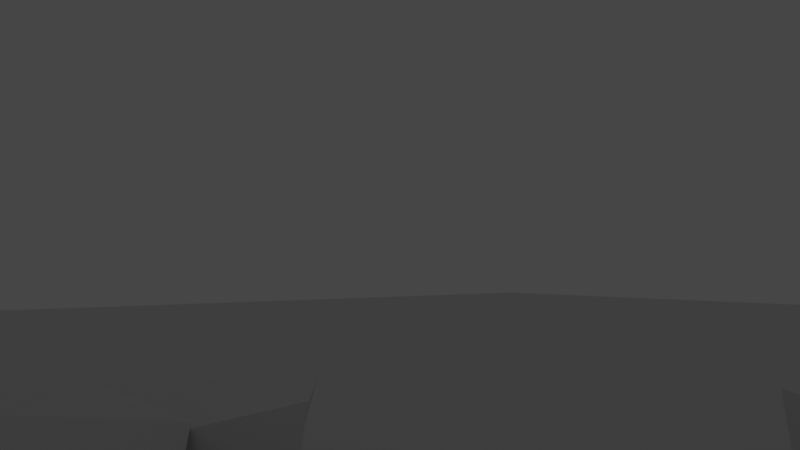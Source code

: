 # Source: Marichka_music_scene.blend  (saved by Blender 3.4.6; exported with 4.5.12 LTS)
import bpy
from mathutils import Matrix  # noqa: F401  (used for matrix-valued properties, if any)

bpy.ops.wm.read_factory_settings(use_empty=True)
scene = bpy.context.scene
scene.name = 'Scene'

# ---- collections
col_collection = bpy.data.collections.new('Collection'); scene.collection.children.link(col_collection)

# ---- world
world_world = bpy.data.worlds.new('World'); scene.world = world_world
world_world.use_nodes = True; world_world.node_tree.nodes.clear()
_N = world_world.node_tree.nodes; _L = world_world.node_tree.links
n0 = _N.new('ShaderNodeOutputWorld'); n0.name = 'World Output'; n0.location = (300, 300)
n1 = _N.new('ShaderNodeBackground'); n1.name = 'Background'; n1.location = (10, 300)
n1.inputs[0].default_value = (0.05088, 0.05088, 0.05088, 1.0)
_L.new(n1.outputs[0], n0.inputs[0])
n0.is_active_output = True
world_world.color = (0.05088, 0.05088, 0.05088)
world_world.use_sun_shadow = False
world_world.sun_shadow_jitter_overblur = 0.0

# ---- cameras
cam_camera = bpy.data.cameras.new('Camera')
cam_camera.clip_end = 100.0
cam_camera.ortho_scale = 7.314

# ---- lights
light_light = bpy.data.lights.new('Light', 'POINT')
light_light.transmission_factor = 0.0
light_light.energy = 1000.0
light_light.shadow_soft_size = 0.1
light_light.shadow_maximum_resolution = 0.006
light_light.use_absolute_resolution = True

# ---- meshes
me_cube_001 = bpy.data.meshes.new('Cube.001')
me_cube_001.from_pydata([(-1.0, -1.0, -1.0), (-0.4367, -1.561, 4.664), (-1.62, 1.625, -1.423), (-0.4044, 0.05552, 3.451), (1.0, -1.0, -1.0), (1.0, -0.8467, 6.471), (0.9032, 1.679, -1.423), (1.0, 0.0731, 7.475), (-1.924, -1.167, -1.858), (-0.4911, -0.6779, 6.62), (1.0, -0.5374, -1.0), (1.0, -0.7518, 6.601), (2.276, 0.4369, 6.386), (1.868, 1.0, -1.0), (1.868, -0.5374, -1.0), (2.336, -0.3217, 5.545), (-1.097, 1.679, -1.423), (0.9032, 1.679, -1.423)], [(17, 16)], [(8, 9, 3, 2), (2, 3, 7, 6), (10, 11, 5, 4), (4, 5, 1, 0), (8, 10, 4, 0), (11, 9, 1, 5), (7, 3, 9, 11), (2, 6, 10, 8), (6, 7, 12, 13), (0, 1, 9, 8), (13, 12, 15, 14), (7, 11, 15, 12), (10, 6, 13, 14), (11, 10, 14, 15)])
_uv = me_cube_001.uv_layers.new(name='UVMap')
_uv.uv.foreach_set('vector', [0.375, 0.05782, 0.625, 0.05782, 0.625, 0.25, 0.375, 0.25, 0.375, 0.25, 0.625, 0.25, 0.625, 0.5, 0.375, 0.5, 0.375, 0.6922, 0.625, 0.6922, 0.625, 0.75, 0.375, 0.75, 0.375, 0.75, 0.625, 0.75, 0.625, 1.0, 0.375, 1.0, 0.125, 0.6922, 0.375, 0.6922, 0.375, 0.75, 0.125, 0.75, 0.625, 0.6922, 0.875, 0.6922, 0.875, 0.75, 0.625, 0.75, 0.625, 0.5, 0.875, 0.5, 0.875, 0.6922, 0.625, 0.6922, 0.125, 0.5, 0.375, 0.5, 0.375, 0.6922, 0.125, 0.6922, 0.375, 0.5, 0.625, 0.5, 0.625, 0.5, 0.375, 0.5, 0.375, 0.0, 0.625, 0.0, 0.625, 0.05782, 0.375, 0.05782, 0.375, 0.5, 0.625, 0.5, 0.625, 0.6922, 0.375, 0.6922, 0.625, 0.5, 0.625, 0.6922, 0.625, 0.6922, 0.625, 0.5, 0.375, 0.6922, 0.375, 0.5, 0.375, 0.5, 0.375, 0.6922, 0.625, 0.6922, 0.375, 0.6922, 0.375, 0.6922, 0.625, 0.6922])
me_cube_001.update()
me_cube_009 = bpy.data.meshes.new('Cube.009')
me_cube_009.from_pydata([(-1.893, -1.0, -1.0), (-1.0, -1.0, 4.048), (-1.0, 1.0, -1.0), (-1.0, 1.0, 1.0), (1.0, -1.0, -1.0), (1.0, -1.0, 2.062), (1.503, 1.0, -1.0), (1.0, 1.0, 4.057), (-0.2621, 1.218, -1.0), (0.02326, 1.0, 3.065), (-0.2621, -1.615, -1.0), (-0.2621, -1.0, 3.315), (-0.4426, 1.164, -1.0), (-0.4426, -1.0, 3.494), (-0.227, 1.0, 2.56), (-0.6611, -1.465, -1.0), (-2.021, -1.54, -0.9588), (-1.22, -1.729, 3.16), (-0.4542, -1.562, 2.939), (-0.7886, -2.005, -0.9588)], [], [(0, 1, 3, 2), (8, 9, 7, 6), (6, 7, 5, 4), (13, 1, 17, 18), (8, 6, 4, 10), (14, 3, 1, 13), (7, 9, 11, 5), (12, 8, 10, 15), (4, 5, 11, 10), (12, 14, 9, 8), (2, 3, 14, 12), (2, 12, 15, 0), (9, 14, 13, 11), (10, 11, 13, 15), (19, 18, 17, 16), (15, 13, 18, 19), (1, 0, 16, 17), (0, 15, 19, 16)])
_uv = me_cube_009.uv_layers.new(name='UVMap')
_uv.uv.foreach_set('vector', [0.375, 0.0, 0.625, 0.0, 0.625, 0.25, 0.375, 0.25, 0.375, 0.3422, 0.625, 0.3422, 0.625, 0.5, 0.375, 0.5, 0.375, 0.5, 0.625, 0.5, 0.625, 0.75, 0.375, 0.75, 0.8107, 0.7432, 0.875, 0.75, 0.875, 0.75, 0.8107, 0.7432, 0.2172, 0.5, 0.375, 0.5, 0.375, 0.75, 0.2172, 0.75, 0.8053, 0.5, 0.875, 0.5, 0.875, 0.75, 0.8107, 0.7432, 0.625, 0.5, 0.7828, 0.5, 0.7828, 0.75, 0.625, 0.75, 0.1947, 0.5, 0.2172, 0.5, 0.2172, 0.75, 0.1947, 0.75, 0.375, 0.75, 0.625, 0.75, 0.625, 0.9078, 0.375, 0.9078, 0.375, 0.3197, 0.625, 0.3197, 0.625, 0.3422, 0.375, 0.3422, 0.375, 0.25, 0.625, 0.25, 0.625, 0.3197, 0.375, 0.3197, 0.125, 0.5, 0.1947, 0.5, 0.1947, 0.75, 0.125, 0.75, 0.7828, 0.5, 0.8053, 0.5, 0.8107, 0.7432, 0.7828, 0.75, 0.375, 0.9078, 0.625, 0.9078, 0.625, 0.9303, 0.375, 0.9303, 0.375, 0.9303, 0.625, 0.9303, 0.625, 1.0, 0.375, 1.0, 0.375, 0.9303, 0.625, 0.9303, 0.625, 0.9303, 0.375, 0.9303, 0.625, 0.0, 0.375, 0.0, 0.375, 0.0, 0.625, 0.0, 0.125, 0.75, 0.1947, 0.75, 0.1947, 0.75, 0.125, 0.75])
me_cube_009.update()
me_cube_011 = bpy.data.meshes.new('Cube.011')
me_cube_011.from_pydata([(-1.893, -1.0, -1.0), (-1.0, -1.0, 4.048), (-1.0, 1.0, -1.0), (-1.0, 1.0, 1.0), (1.0, -1.0, -1.0), (1.0, -1.0, 2.062), (1.503, 1.0, -1.0), (0.2586, 0.3309, 2.255), (-0.2621, 1.218, -1.0), (0.02326, 1.0, 3.065), (-0.2621, -1.615, -1.0), (-0.2621, -1.0, 3.315), (-0.4426, 1.164, -1.0), (-0.4426, -1.0, 3.494), (-0.227, 1.0, 2.56), (-0.6611, -1.465, -1.0), (-2.021, -1.54, -0.9588), (-1.22, -1.729, 3.16), (-0.4542, -1.562, 2.939), (-0.7886, -2.005, -0.9588)], [], [(0, 1, 3, 2), (8, 9, 7, 6), (6, 7, 5, 4), (13, 1, 17, 18), (8, 6, 4, 10), (14, 3, 1, 13), (7, 9, 11, 5), (12, 8, 10, 15), (4, 5, 11, 10), (12, 14, 9, 8), (2, 3, 14, 12), (2, 12, 15, 0), (9, 14, 13, 11), (10, 11, 13, 15), (19, 18, 17, 16), (15, 13, 18, 19), (1, 0, 16, 17), (0, 15, 19, 16)])
_uv = me_cube_011.uv_layers.new(name='UVMap')
_uv.uv.foreach_set('vector', [0.375, 0.0, 0.625, 0.0, 0.625, 0.25, 0.375, 0.25, 0.375, 0.3422, 0.625, 0.3422, 0.625, 0.5, 0.375, 0.5, 0.375, 0.5, 0.625, 0.5, 0.625, 0.75, 0.375, 0.75, 0.8107, 0.7432, 0.875, 0.75, 0.875, 0.75, 0.8107, 0.7432, 0.2172, 0.5, 0.375, 0.5, 0.375, 0.75, 0.2172, 0.75, 0.8053, 0.5, 0.875, 0.5, 0.875, 0.75, 0.8107, 0.7432, 0.625, 0.5, 0.7828, 0.5, 0.7828, 0.75, 0.625, 0.75, 0.1947, 0.5, 0.2172, 0.5, 0.2172, 0.75, 0.1947, 0.75, 0.375, 0.75, 0.625, 0.75, 0.625, 0.9078, 0.375, 0.9078, 0.375, 0.3197, 0.625, 0.3197, 0.625, 0.3422, 0.375, 0.3422, 0.375, 0.25, 0.625, 0.25, 0.625, 0.3197, 0.375, 0.3197, 0.125, 0.5, 0.1947, 0.5, 0.1947, 0.75, 0.125, 0.75, 0.7828, 0.5, 0.8053, 0.5, 0.8107, 0.7432, 0.7828, 0.75, 0.375, 0.9078, 0.625, 0.9078, 0.625, 0.9303, 0.375, 0.9303, 0.375, 0.9303, 0.625, 0.9303, 0.625, 1.0, 0.375, 1.0, 0.375, 0.9303, 0.625, 0.9303, 0.625, 0.9303, 0.375, 0.9303, 0.625, 0.0, 0.375, 0.0, 0.375, 0.0, 0.625, 0.0, 0.125, 0.75, 0.1947, 0.75, 0.1947, 0.75, 0.125, 0.75])
me_cube_011.update()
me_cube_012 = bpy.data.meshes.new('Cube.012')
me_cube_012.from_pydata([(-1.0, -1.0, -1.0), (-0.4367, -1.561, 4.664), (-1.62, 1.625, -1.423), (-0.2974, 0.366, 6.406), (1.0, -1.0, -1.0), (1.0, -0.8467, 6.471), (0.9032, 1.679, -1.423), (1.0, 0.0731, 7.475), (-0.9323, -0.4839, -1.0), (-0.4911, -0.6779, 6.62), (1.0, -0.5374, -1.0), (1.0, -0.7518, 6.601), (2.276, 0.4369, 6.386), (1.868, 1.0, -1.0), (1.868, -0.5374, -1.0), (2.336, -0.3217, 5.545), (-1.097, 1.679, -1.423), (0.9032, 1.679, -1.423)], [(17, 16)], [(8, 9, 3, 2), (2, 3, 7, 6), (10, 11, 5, 4), (4, 5, 1, 0), (8, 10, 4, 0), (11, 9, 1, 5), (7, 3, 9, 11), (2, 6, 10, 8), (6, 7, 12, 13), (0, 1, 9, 8), (13, 12, 15, 14), (7, 11, 15, 12), (10, 6, 13, 14), (11, 10, 14, 15)])
_uv = me_cube_012.uv_layers.new(name='UVMap')
_uv.uv.foreach_set('vector', [0.375, 0.05782, 0.625, 0.05782, 0.625, 0.25, 0.375, 0.25, 0.375, 0.25, 0.625, 0.25, 0.625, 0.5, 0.375, 0.5, 0.375, 0.6922, 0.625, 0.6922, 0.625, 0.75, 0.375, 0.75, 0.375, 0.75, 0.625, 0.75, 0.625, 1.0, 0.375, 1.0, 0.125, 0.6922, 0.375, 0.6922, 0.375, 0.75, 0.125, 0.75, 0.625, 0.6922, 0.875, 0.6922, 0.875, 0.75, 0.625, 0.75, 0.625, 0.5, 0.875, 0.5, 0.875, 0.6922, 0.625, 0.6922, 0.125, 0.5, 0.375, 0.5, 0.375, 0.6922, 0.125, 0.6922, 0.375, 0.5, 0.625, 0.5, 0.625, 0.5, 0.375, 0.5, 0.375, 0.0, 0.625, 0.0, 0.625, 0.05782, 0.375, 0.05782, 0.375, 0.5, 0.625, 0.5, 0.625, 0.6922, 0.375, 0.6922, 0.625, 0.5, 0.625, 0.6922, 0.625, 0.6922, 0.625, 0.5, 0.375, 0.6922, 0.375, 0.5, 0.375, 0.5, 0.375, 0.6922, 0.625, 0.6922, 0.375, 0.6922, 0.375, 0.6922, 0.625, 0.6922])
me_cube_012.update()
me_cube_013 = bpy.data.meshes.new('Cube.013')
me_cube_013.from_pydata([(-1.893, -1.0, -1.0), (-1.0, -1.0, 4.048), (-1.0, 1.0, -1.0), (-1.0, 1.0, 1.0), (1.0, -1.0, -1.0), (1.0, -1.0, 2.062), (1.503, 1.0, -1.0), (1.0, 1.0, 4.057), (-0.2621, 1.218, -1.0), (0.02326, 1.0, 3.065), (-0.2621, -1.615, -1.0), (-0.2621, -1.0, 3.315), (-0.4426, 1.164, -1.0), (-0.4426, -1.0, 3.494), (-0.227, 1.0, 2.56), (-0.6611, -1.465, -1.0), (-2.021, -1.54, -0.9588), (-1.22, -1.729, 3.16), (-0.4542, -1.562, 2.939), (-0.7886, -2.005, -0.9588)], [], [(0, 1, 3, 2), (8, 9, 7, 6), (6, 7, 5, 4), (13, 1, 17, 18), (8, 6, 4, 10), (14, 3, 1, 13), (7, 9, 11, 5), (12, 8, 10, 15), (4, 5, 11, 10), (12, 14, 9, 8), (2, 3, 14, 12), (2, 12, 15, 0), (9, 14, 13, 11), (10, 11, 13, 15), (19, 18, 17, 16), (15, 13, 18, 19), (1, 0, 16, 17), (0, 15, 19, 16)])
_uv = me_cube_013.uv_layers.new(name='UVMap')
_uv.uv.foreach_set('vector', [0.375, 0.0, 0.625, 0.0, 0.625, 0.25, 0.375, 0.25, 0.375, 0.3422, 0.625, 0.3422, 0.625, 0.5, 0.375, 0.5, 0.375, 0.5, 0.625, 0.5, 0.625, 0.75, 0.375, 0.75, 0.8107, 0.7432, 0.875, 0.75, 0.875, 0.75, 0.8107, 0.7432, 0.2172, 0.5, 0.375, 0.5, 0.375, 0.75, 0.2172, 0.75, 0.8053, 0.5, 0.875, 0.5, 0.875, 0.75, 0.8107, 0.7432, 0.625, 0.5, 0.7828, 0.5, 0.7828, 0.75, 0.625, 0.75, 0.1947, 0.5, 0.2172, 0.5, 0.2172, 0.75, 0.1947, 0.75, 0.375, 0.75, 0.625, 0.75, 0.625, 0.9078, 0.375, 0.9078, 0.375, 0.3197, 0.625, 0.3197, 0.625, 0.3422, 0.375, 0.3422, 0.375, 0.25, 0.625, 0.25, 0.625, 0.3197, 0.375, 0.3197, 0.125, 0.5, 0.1947, 0.5, 0.1947, 0.75, 0.125, 0.75, 0.7828, 0.5, 0.8053, 0.5, 0.8107, 0.7432, 0.7828, 0.75, 0.375, 0.9078, 0.625, 0.9078, 0.625, 0.9303, 0.375, 0.9303, 0.375, 0.9303, 0.625, 0.9303, 0.625, 1.0, 0.375, 1.0, 0.375, 0.9303, 0.625, 0.9303, 0.625, 0.9303, 0.375, 0.9303, 0.625, 0.0, 0.375, 0.0, 0.375, 0.0, 0.625, 0.0, 0.125, 0.75, 0.1947, 0.75, 0.1947, 0.75, 0.125, 0.75])
me_cube_013.update()
me_cube_014 = bpy.data.meshes.new('Cube.014')
me_cube_014.from_pydata([(-1.893, -1.0, -1.0), (-1.0, -1.0, 4.048), (-1.0, 1.0, -1.0), (-1.0, 1.0, 1.0), (1.0, -1.0, -1.0), (1.0, -1.0, 2.062), (1.503, 1.0, -1.0), (1.0, 1.0, 4.057), (-0.2621, 1.218, -1.0), (0.02326, 1.0, 3.065), (-0.2621, -1.615, -1.0), (-0.2621, -1.0, 3.315), (-0.4426, 1.164, -1.0), (-0.4426, -1.0, 3.494), (-0.227, 1.0, 2.56), (-0.6611, -1.465, -1.0), (-2.021, -1.54, -0.9588), (-1.22, -1.729, 3.16), (-0.4542, -1.562, 2.939), (-0.7886, -2.005, -0.9588)], [], [(0, 1, 3, 2), (8, 9, 7, 6), (6, 7, 5, 4), (13, 1, 17, 18), (8, 6, 4, 10), (14, 3, 1, 13), (7, 9, 11, 5), (12, 8, 10, 15), (4, 5, 11, 10), (12, 14, 9, 8), (2, 3, 14, 12), (2, 12, 15, 0), (9, 14, 13, 11), (10, 11, 13, 15), (19, 18, 17, 16), (15, 13, 18, 19), (1, 0, 16, 17), (0, 15, 19, 16)])
_uv = me_cube_014.uv_layers.new(name='UVMap')
_uv.uv.foreach_set('vector', [0.375, 0.0, 0.625, 0.0, 0.625, 0.25, 0.375, 0.25, 0.375, 0.3422, 0.625, 0.3422, 0.625, 0.5, 0.375, 0.5, 0.375, 0.5, 0.625, 0.5, 0.625, 0.75, 0.375, 0.75, 0.8107, 0.7432, 0.875, 0.75, 0.875, 0.75, 0.8107, 0.7432, 0.2172, 0.5, 0.375, 0.5, 0.375, 0.75, 0.2172, 0.75, 0.8053, 0.5, 0.875, 0.5, 0.875, 0.75, 0.8107, 0.7432, 0.625, 0.5, 0.7828, 0.5, 0.7828, 0.75, 0.625, 0.75, 0.1947, 0.5, 0.2172, 0.5, 0.2172, 0.75, 0.1947, 0.75, 0.375, 0.75, 0.625, 0.75, 0.625, 0.9078, 0.375, 0.9078, 0.375, 0.3197, 0.625, 0.3197, 0.625, 0.3422, 0.375, 0.3422, 0.375, 0.25, 0.625, 0.25, 0.625, 0.3197, 0.375, 0.3197, 0.125, 0.5, 0.1947, 0.5, 0.1947, 0.75, 0.125, 0.75, 0.7828, 0.5, 0.8053, 0.5, 0.8107, 0.7432, 0.7828, 0.75, 0.375, 0.9078, 0.625, 0.9078, 0.625, 0.9303, 0.375, 0.9303, 0.375, 0.9303, 0.625, 0.9303, 0.625, 1.0, 0.375, 1.0, 0.375, 0.9303, 0.625, 0.9303, 0.625, 0.9303, 0.375, 0.9303, 0.625, 0.0, 0.375, 0.0, 0.375, 0.0, 0.625, 0.0, 0.125, 0.75, 0.1947, 0.75, 0.1947, 0.75, 0.125, 0.75])
me_cube_014.update()
me_cube_015 = bpy.data.meshes.new('Cube.015')
me_cube_015.from_pydata([(-1.893, -1.0, -1.0), (-1.0, -1.0, 4.048), (-1.0, 1.0, -1.0), (-1.0, 1.0, 1.0), (1.0, -1.0, -1.0), (1.0, -1.0, 2.062), (1.503, 1.0, -1.0), (1.0, 1.0, 4.057), (-0.2621, 1.218, -1.0), (0.02326, 1.0, 3.065), (-0.2621, -1.615, -1.0), (-0.2621, -1.0, 3.315), (-0.4426, 1.164, -1.0), (-0.4426, -1.0, 3.494), (-0.227, 1.0, 2.56), (-0.6611, -1.465, -1.0), (-2.021, -1.54, -0.9588), (-1.22, -1.729, 3.16), (-0.4542, -1.562, 2.939), (-0.7886, -2.005, -0.9588)], [], [(0, 1, 3, 2), (8, 9, 7, 6), (6, 7, 5, 4), (13, 1, 17, 18), (8, 6, 4, 10), (14, 3, 1, 13), (7, 9, 11, 5), (12, 8, 10, 15), (4, 5, 11, 10), (12, 14, 9, 8), (2, 3, 14, 12), (2, 12, 15, 0), (9, 14, 13, 11), (10, 11, 13, 15), (19, 18, 17, 16), (15, 13, 18, 19), (1, 0, 16, 17), (0, 15, 19, 16)])
_uv = me_cube_015.uv_layers.new(name='UVMap')
_uv.uv.foreach_set('vector', [0.375, 0.0, 0.625, 0.0, 0.625, 0.25, 0.375, 0.25, 0.375, 0.3422, 0.625, 0.3422, 0.625, 0.5, 0.375, 0.5, 0.375, 0.5, 0.625, 0.5, 0.625, 0.75, 0.375, 0.75, 0.8107, 0.7432, 0.875, 0.75, 0.875, 0.75, 0.8107, 0.7432, 0.2172, 0.5, 0.375, 0.5, 0.375, 0.75, 0.2172, 0.75, 0.8053, 0.5, 0.875, 0.5, 0.875, 0.75, 0.8107, 0.7432, 0.625, 0.5, 0.7828, 0.5, 0.7828, 0.75, 0.625, 0.75, 0.1947, 0.5, 0.2172, 0.5, 0.2172, 0.75, 0.1947, 0.75, 0.375, 0.75, 0.625, 0.75, 0.625, 0.9078, 0.375, 0.9078, 0.375, 0.3197, 0.625, 0.3197, 0.625, 0.3422, 0.375, 0.3422, 0.375, 0.25, 0.625, 0.25, 0.625, 0.3197, 0.375, 0.3197, 0.125, 0.5, 0.1947, 0.5, 0.1947, 0.75, 0.125, 0.75, 0.7828, 0.5, 0.8053, 0.5, 0.8107, 0.7432, 0.7828, 0.75, 0.375, 0.9078, 0.625, 0.9078, 0.625, 0.9303, 0.375, 0.9303, 0.375, 0.9303, 0.625, 0.9303, 0.625, 1.0, 0.375, 1.0, 0.375, 0.9303, 0.625, 0.9303, 0.625, 0.9303, 0.375, 0.9303, 0.625, 0.0, 0.375, 0.0, 0.375, 0.0, 0.625, 0.0, 0.125, 0.75, 0.1947, 0.75, 0.1947, 0.75, 0.125, 0.75])
me_cube_015.update()
me_cube_017 = bpy.data.meshes.new('Cube.017')
me_cube_017.from_pydata([(-1.047, -0.6443, -0.4526), (-0.5205, -1.007, -0.1072), (-0.1855, 0.7179, -0.3853), (-0.1764, 0.8634, -0.2858), (0.8494, -0.7169, -0.347), (1.109, -0.9144, 0.267), (0.632, 0.4208, -0.4189), (0.8545, 0.8167, -0.2085), (-0.7031, 0.08741, -0.6471), (-0.1842, 0.07701, 0.2699), (0.869, -0.1216, -0.8377), (1.206, 0.1105, 0.4016), (0.227, 1.032, -0.5059), (0.4205, 1.254, -0.3368), (-0.02356, -0.8222, -0.7263), (0.1231, -1.271, -0.1283), (0.5111, 0.09373, 0.3357), (0.08293, -0.01709, -0.7424)], [], [(8, 9, 3, 2), (12, 13, 7, 6), (10, 11, 5, 4), (14, 15, 1, 0), (17, 10, 4, 14), (16, 9, 1, 15), (13, 3, 9, 16), (12, 6, 10, 17), (6, 7, 11, 10), (0, 1, 9, 8), (2, 12, 17, 8), (7, 13, 16, 11), (11, 16, 15, 5), (8, 17, 14, 0), (4, 5, 15, 14), (2, 3, 13, 12)])
_uv = me_cube_017.uv_layers.new(name='UVMap')
_uv.uv.foreach_set('vector', [0.375, 0.1103, 0.625, 0.1103, 0.625, 0.25, 0.375, 0.25, 0.375, 0.375, 0.625, 0.375, 0.625, 0.5, 0.375, 0.5, 0.375, 0.6397, 0.625, 0.6397, 0.625, 0.75, 0.375, 0.75, 0.375, 0.875, 0.625, 0.875, 0.625, 1.0, 0.375, 1.0, 0.25, 0.6397, 0.375, 0.6397, 0.375, 0.75, 0.25, 0.75, 0.75, 0.6397, 0.875, 0.6397, 0.875, 0.75, 0.75, 0.75, 0.75, 0.5, 0.875, 0.5, 0.875, 0.6397, 0.75, 0.6397, 0.25, 0.5, 0.375, 0.5, 0.375, 0.6397, 0.25, 0.6397, 0.375, 0.5, 0.625, 0.5, 0.625, 0.6397, 0.375, 0.6397, 0.375, 0.0, 0.625, 0.0, 0.625, 0.1103, 0.375, 0.1103, 0.125, 0.5, 0.25, 0.5, 0.25, 0.6397, 0.125, 0.6397, 0.625, 0.5, 0.75, 0.5, 0.75, 0.6397, 0.625, 0.6397, 0.625, 0.6397, 0.75, 0.6397, 0.75, 0.75, 0.625, 0.75, 0.125, 0.6397, 0.25, 0.6397, 0.25, 0.75, 0.125, 0.75, 0.375, 0.75, 0.625, 0.75, 0.625, 0.875, 0.375, 0.875, 0.375, 0.25, 0.625, 0.25, 0.625, 0.375, 0.375, 0.375])
me_cube_017.update()
me_cube_018 = bpy.data.meshes.new('Cube.018')
me_cube_018.from_pydata([(-1.047, -0.6443, -0.4526), (-0.5205, -1.007, -0.1072), (-0.1855, 0.7179, -0.3853), (-0.1764, 0.8634, -0.2858), (0.8494, -0.7169, -0.347), (1.109, -0.9144, 0.267), (0.632, 0.4208, -0.4189), (0.8545, 0.8167, -0.2085), (-0.7031, 0.08741, -0.6471), (-0.1842, 0.07701, 0.2699), (0.869, -0.1216, -0.8377), (1.206, 0.1105, 0.4016), (0.227, 1.032, -0.5059), (0.4205, 1.254, -0.3368), (-0.02356, -0.8222, -0.7263), (0.1231, -1.271, -0.1283), (0.5111, 0.09373, 0.3357), (0.08293, -0.01709, -0.7424)], [], [(8, 9, 3, 2), (12, 13, 7, 6), (10, 11, 5, 4), (14, 15, 1, 0), (17, 10, 4, 14), (16, 9, 1, 15), (13, 3, 9, 16), (12, 6, 10, 17), (6, 7, 11, 10), (0, 1, 9, 8), (2, 12, 17, 8), (7, 13, 16, 11), (11, 16, 15, 5), (8, 17, 14, 0), (4, 5, 15, 14), (2, 3, 13, 12)])
_uv = me_cube_018.uv_layers.new(name='UVMap')
_uv.uv.foreach_set('vector', [0.375, 0.1103, 0.625, 0.1103, 0.625, 0.25, 0.375, 0.25, 0.375, 0.375, 0.625, 0.375, 0.625, 0.5, 0.375, 0.5, 0.375, 0.6397, 0.625, 0.6397, 0.625, 0.75, 0.375, 0.75, 0.375, 0.875, 0.625, 0.875, 0.625, 1.0, 0.375, 1.0, 0.25, 0.6397, 0.375, 0.6397, 0.375, 0.75, 0.25, 0.75, 0.75, 0.6397, 0.875, 0.6397, 0.875, 0.75, 0.75, 0.75, 0.75, 0.5, 0.875, 0.5, 0.875, 0.6397, 0.75, 0.6397, 0.25, 0.5, 0.375, 0.5, 0.375, 0.6397, 0.25, 0.6397, 0.375, 0.5, 0.625, 0.5, 0.625, 0.6397, 0.375, 0.6397, 0.375, 0.0, 0.625, 0.0, 0.625, 0.1103, 0.375, 0.1103, 0.125, 0.5, 0.25, 0.5, 0.25, 0.6397, 0.125, 0.6397, 0.625, 0.5, 0.75, 0.5, 0.75, 0.6397, 0.625, 0.6397, 0.625, 0.6397, 0.75, 0.6397, 0.75, 0.75, 0.625, 0.75, 0.125, 0.6397, 0.25, 0.6397, 0.25, 0.75, 0.125, 0.75, 0.375, 0.75, 0.625, 0.75, 0.625, 0.875, 0.375, 0.875, 0.375, 0.25, 0.625, 0.25, 0.625, 0.375, 0.375, 0.375])
me_cube_018.update()
me_cube_019 = bpy.data.meshes.new('Cube.019')
me_cube_019.from_pydata([(-1.047, -0.6443, -0.4526), (-0.5205, -1.007, -0.1072), (-0.1855, 0.7179, -0.3853), (-0.1764, 0.8634, -0.2858), (0.8494, -0.7169, -0.347), (1.109, -0.9144, 0.267), (0.632, 0.4208, -0.4189), (0.8545, 0.8167, -0.2085), (-0.7031, 0.08741, -0.6471), (-0.1842, 0.07701, 0.2699), (0.869, -0.1216, -0.8377), (1.206, 0.1105, 0.4016), (0.227, 1.032, -0.5059), (0.4205, 1.254, -0.3368), (-0.02356, -0.8222, -0.7263), (0.1231, -1.271, -0.1283), (0.5111, 0.09373, 0.3357), (0.08293, -0.01709, -0.7424)], [], [(8, 9, 3, 2), (12, 13, 7, 6), (10, 11, 5, 4), (14, 15, 1, 0), (17, 10, 4, 14), (16, 9, 1, 15), (13, 3, 9, 16), (12, 6, 10, 17), (6, 7, 11, 10), (0, 1, 9, 8), (2, 12, 17, 8), (7, 13, 16, 11), (11, 16, 15, 5), (8, 17, 14, 0), (4, 5, 15, 14), (2, 3, 13, 12)])
_uv = me_cube_019.uv_layers.new(name='UVMap')
_uv.uv.foreach_set('vector', [0.375, 0.1103, 0.625, 0.1103, 0.625, 0.25, 0.375, 0.25, 0.375, 0.375, 0.625, 0.375, 0.625, 0.5, 0.375, 0.5, 0.375, 0.6397, 0.625, 0.6397, 0.625, 0.75, 0.375, 0.75, 0.375, 0.875, 0.625, 0.875, 0.625, 1.0, 0.375, 1.0, 0.25, 0.6397, 0.375, 0.6397, 0.375, 0.75, 0.25, 0.75, 0.75, 0.6397, 0.875, 0.6397, 0.875, 0.75, 0.75, 0.75, 0.75, 0.5, 0.875, 0.5, 0.875, 0.6397, 0.75, 0.6397, 0.25, 0.5, 0.375, 0.5, 0.375, 0.6397, 0.25, 0.6397, 0.375, 0.5, 0.625, 0.5, 0.625, 0.6397, 0.375, 0.6397, 0.375, 0.0, 0.625, 0.0, 0.625, 0.1103, 0.375, 0.1103, 0.125, 0.5, 0.25, 0.5, 0.25, 0.6397, 0.125, 0.6397, 0.625, 0.5, 0.75, 0.5, 0.75, 0.6397, 0.625, 0.6397, 0.625, 0.6397, 0.75, 0.6397, 0.75, 0.75, 0.625, 0.75, 0.125, 0.6397, 0.25, 0.6397, 0.25, 0.75, 0.125, 0.75, 0.375, 0.75, 0.625, 0.75, 0.625, 0.875, 0.375, 0.875, 0.375, 0.25, 0.625, 0.25, 0.625, 0.375, 0.375, 0.375])
me_cube_019.update()
me_cube_020 = bpy.data.meshes.new('Cube.020')
me_cube_020.from_pydata([(-1.047, -0.6443, -0.4526), (-0.5205, -1.007, -0.1072), (-0.1855, 0.7179, -0.3853), (-0.1764, 0.8634, -0.2858), (0.8494, -0.7169, -0.347), (1.109, -0.9144, 0.267), (0.632, 0.4208, -0.4189), (0.8545, 0.8167, -0.2085), (-0.7031, 0.08741, -0.6471), (-0.1842, 0.07701, 0.2699), (0.869, -0.1216, -0.8377), (1.206, 0.1105, 0.4016), (0.227, 1.032, -0.5059), (0.4205, 1.254, -0.3368), (-0.02356, -0.8222, -0.7263), (0.1231, -1.271, -0.1283), (0.5111, 0.09373, 0.3357), (0.08293, -0.01709, -0.7424)], [], [(8, 9, 3, 2), (12, 13, 7, 6), (10, 11, 5, 4), (14, 15, 1, 0), (17, 10, 4, 14), (16, 9, 1, 15), (13, 3, 9, 16), (12, 6, 10, 17), (6, 7, 11, 10), (0, 1, 9, 8), (2, 12, 17, 8), (7, 13, 16, 11), (11, 16, 15, 5), (8, 17, 14, 0), (4, 5, 15, 14), (2, 3, 13, 12)])
_uv = me_cube_020.uv_layers.new(name='UVMap')
_uv.uv.foreach_set('vector', [0.375, 0.1103, 0.625, 0.1103, 0.625, 0.25, 0.375, 0.25, 0.375, 0.375, 0.625, 0.375, 0.625, 0.5, 0.375, 0.5, 0.375, 0.6397, 0.625, 0.6397, 0.625, 0.75, 0.375, 0.75, 0.375, 0.875, 0.625, 0.875, 0.625, 1.0, 0.375, 1.0, 0.25, 0.6397, 0.375, 0.6397, 0.375, 0.75, 0.25, 0.75, 0.75, 0.6397, 0.875, 0.6397, 0.875, 0.75, 0.75, 0.75, 0.75, 0.5, 0.875, 0.5, 0.875, 0.6397, 0.75, 0.6397, 0.25, 0.5, 0.375, 0.5, 0.375, 0.6397, 0.25, 0.6397, 0.375, 0.5, 0.625, 0.5, 0.625, 0.6397, 0.375, 0.6397, 0.375, 0.0, 0.625, 0.0, 0.625, 0.1103, 0.375, 0.1103, 0.125, 0.5, 0.25, 0.5, 0.25, 0.6397, 0.125, 0.6397, 0.625, 0.5, 0.75, 0.5, 0.75, 0.6397, 0.625, 0.6397, 0.625, 0.6397, 0.75, 0.6397, 0.75, 0.75, 0.625, 0.75, 0.125, 0.6397, 0.25, 0.6397, 0.25, 0.75, 0.125, 0.75, 0.375, 0.75, 0.625, 0.75, 0.625, 0.875, 0.375, 0.875, 0.375, 0.25, 0.625, 0.25, 0.625, 0.375, 0.375, 0.375])
me_cube_020.update()
me_cube_021 = bpy.data.meshes.new('Cube.021')
me_cube_021.from_pydata([(-1.047, -0.6443, -0.4526), (-0.5205, -1.007, -0.1072), (-0.1855, 0.7179, -0.3853), (-0.1764, 0.8634, -0.2858), (0.8494, -0.7169, -0.347), (1.109, -0.9144, 0.267), (0.632, 0.4208, -0.4189), (0.8545, 0.8167, -0.2085), (-0.7031, 0.08741, -0.6471), (-0.1842, 0.07701, 0.2699), (0.869, -0.1216, -0.8377), (1.206, 0.1105, 0.4016), (0.227, 1.032, -0.5059), (0.4205, 1.254, -0.3368), (-0.02356, -0.8222, -0.7263), (0.1231, -1.271, -0.1283), (0.5111, 0.09373, 0.3357), (0.08293, -0.01709, -0.7424)], [], [(8, 9, 3, 2), (12, 13, 7, 6), (10, 11, 5, 4), (14, 15, 1, 0), (17, 10, 4, 14), (16, 9, 1, 15), (13, 3, 9, 16), (12, 6, 10, 17), (6, 7, 11, 10), (0, 1, 9, 8), (2, 12, 17, 8), (7, 13, 16, 11), (11, 16, 15, 5), (8, 17, 14, 0), (4, 5, 15, 14), (2, 3, 13, 12)])
_uv = me_cube_021.uv_layers.new(name='UVMap')
_uv.uv.foreach_set('vector', [0.375, 0.1103, 0.625, 0.1103, 0.625, 0.25, 0.375, 0.25, 0.375, 0.375, 0.625, 0.375, 0.625, 0.5, 0.375, 0.5, 0.375, 0.6397, 0.625, 0.6397, 0.625, 0.75, 0.375, 0.75, 0.375, 0.875, 0.625, 0.875, 0.625, 1.0, 0.375, 1.0, 0.25, 0.6397, 0.375, 0.6397, 0.375, 0.75, 0.25, 0.75, 0.75, 0.6397, 0.875, 0.6397, 0.875, 0.75, 0.75, 0.75, 0.75, 0.5, 0.875, 0.5, 0.875, 0.6397, 0.75, 0.6397, 0.25, 0.5, 0.375, 0.5, 0.375, 0.6397, 0.25, 0.6397, 0.375, 0.5, 0.625, 0.5, 0.625, 0.6397, 0.375, 0.6397, 0.375, 0.0, 0.625, 0.0, 0.625, 0.1103, 0.375, 0.1103, 0.125, 0.5, 0.25, 0.5, 0.25, 0.6397, 0.125, 0.6397, 0.625, 0.5, 0.75, 0.5, 0.75, 0.6397, 0.625, 0.6397, 0.625, 0.6397, 0.75, 0.6397, 0.75, 0.75, 0.625, 0.75, 0.125, 0.6397, 0.25, 0.6397, 0.25, 0.75, 0.125, 0.75, 0.375, 0.75, 0.625, 0.75, 0.625, 0.875, 0.375, 0.875, 0.375, 0.25, 0.625, 0.25, 0.625, 0.375, 0.375, 0.375])
me_cube_021.update()
me_cube_023 = bpy.data.meshes.new('Cube.023')
me_cube_023.from_pydata([(-1.0, -1.0, -1.0), (-1.0, -1.0, 1.0), (-1.0, 1.0, -1.0), (-1.0, 1.0, 1.0), (1.0, -1.0, -1.0), (1.0, -1.0, 1.0), (1.0, 1.0, -1.0), (1.0, 1.0, 1.0)], [], [(0, 1, 3, 2), (2, 3, 7, 6), (6, 7, 5, 4), (4, 5, 1, 0), (2, 6, 4, 0), (7, 3, 1, 5)])
_uv = me_cube_023.uv_layers.new(name='UVMap')
_uv.uv.foreach_set('vector', [0.375, 0.0, 0.625, 0.0, 0.625, 0.25, 0.375, 0.25, 0.375, 0.25, 0.625, 0.25, 0.625, 0.5, 0.375, 0.5, 0.375, 0.5, 0.625, 0.5, 0.625, 0.75, 0.375, 0.75, 0.375, 0.75, 0.625, 0.75, 0.625, 1.0, 0.375, 1.0, 0.125, 0.5, 0.375, 0.5, 0.375, 0.75, 0.125, 0.75, 0.625, 0.5, 0.875, 0.5, 0.875, 0.75, 0.625, 0.75])
me_cube_023.update()
me_plane = bpy.data.meshes.new('Plane')
me_plane.from_pydata([(-0.8144, -0.8219, 0.0), (0.7743, -0.8345, 0.0), (-0.7592, 0.8169, 0.0), (0.7768, 0.7567, 0.0), (-0.002024, -1.0, 0.0), (-0.002024, 1.0, 0.0), (-1.0, 0.0, 0.0), (1.0, 0.0, 0.0), (-0.002024, 0.0, 0.0), (-0.7063, -0.7136, 0.2433), (0.6707, -0.7245, 0.2433), (-0.6585, 0.7069, 0.2433), (0.6729, 0.6547, 0.2433), (-0.002179, -0.868, 0.2433), (-0.002179, 0.8656, 0.2433), (-0.8672, -0.001225, 0.2433), (0.8664, -0.001225, 0.2433), (-0.2527, -0.2592, 0.8681), (-0.5078, -0.5148, 0.5317), (0.4805, -0.5226, 0.5317), (-0.4735, 0.5047, 0.5317), (0.482, 0.4673, 0.5317), (-0.002462, -0.6256, 0.5317), (-0.002462, 0.6186, 0.5317), (-0.6233, -0.003476, 0.5317), (0.6209, -0.003476, 0.5317), (0.236, -0.263, 0.8681), (-0.2357, 0.2449, 0.8681), (0.2367, 0.2264, 0.8681), (-0.002827, -0.314, 0.8681), (-0.002827, 0.3012, 0.8681), (-0.3098, -0.006368, 0.8681), (0.3054, -0.006368, 0.8681), (-0.002827, -0.006368, 0.8681)], [], [(8, 5, 3, 7), (6, 2, 5, 8), (0, 6, 8, 4), (4, 8, 7, 1), (11, 15, 24, 20), (15, 9, 18, 24), (16, 12, 21, 25), (9, 13, 22, 18), (3, 5, 14, 12), (5, 2, 11, 14), (4, 1, 10, 13), (1, 7, 16, 10), (0, 4, 13, 9), (7, 3, 12, 16), (6, 0, 9, 15), (2, 6, 15, 11), (20, 24, 31, 27), (24, 18, 17, 31), (25, 21, 28, 32), (18, 22, 29, 17), (12, 14, 23, 21), (14, 11, 20, 23), (13, 10, 19, 22), (10, 16, 25, 19), (33, 32, 28, 30), (31, 33, 30, 27), (17, 29, 33, 31), (29, 26, 32, 33), (21, 23, 30, 28), (23, 20, 27, 30), (22, 19, 26, 29), (19, 25, 32, 26)])
_uv = me_plane.uv_layers.new(name='UVMap')
_uv.uv.foreach_set('vector', [0.499, 0.5, 0.499, 1.0, 1.0, 1.0, 1.0, 0.5, 0.0, 0.5, 0.0, 1.0, 0.499, 1.0, 0.499, 0.5, 0.0, 0.0, 0.0, 0.5, 0.499, 0.5, 0.499, 0.0, 0.499, 0.0, 0.499, 0.5, 1.0, 0.5, 1.0, 0.0, 0.0, 1.0, 0.0, 0.5, 0.0, 0.5, 0.0, 1.0, 0.0, 0.5, 0.0, 0.0, 0.0, 0.0, 0.0, 0.5, 1.0, 0.5, 1.0, 1.0, 1.0, 1.0, 1.0, 0.5, 0.0, 0.0, 0.499, 0.0, 0.499, 0.0, 0.0, 0.0, 1.0, 1.0, 0.499, 1.0, 0.499, 1.0, 1.0, 1.0, 0.499, 1.0, 0.0, 1.0, 0.0, 1.0, 0.499, 1.0, 0.499, 0.0, 1.0, 0.0, 1.0, 0.0, 0.499, 0.0, 1.0, 0.0, 1.0, 0.5, 1.0, 0.5, 1.0, 0.0, 0.0, 0.0, 0.499, 0.0, 0.499, 0.0, 0.0, 0.0, 1.0, 0.5, 1.0, 1.0, 1.0, 1.0, 1.0, 0.5, 0.0, 0.5, 0.0, 0.0, 0.0, 0.0, 0.0, 0.5, 0.0, 1.0, 0.0, 0.5, 0.0, 0.5, 0.0, 1.0, 0.0, 1.0, 0.0, 0.5, 0.0, 0.5, 0.0, 1.0, 0.0, 0.5, 0.0, 0.0, 0.0, 0.0, 0.0, 0.5, 1.0, 0.5, 1.0, 1.0, 1.0, 1.0, 1.0, 0.5, 0.0, 0.0, 0.499, 0.0, 0.499, 0.0, 0.0, 0.0, 1.0, 1.0, 0.499, 1.0, 0.499, 1.0, 1.0, 1.0, 0.499, 1.0, 0.0, 1.0, 0.0, 1.0, 0.499, 1.0, 0.499, 0.0, 1.0, 0.0, 1.0, 0.0, 0.499, 0.0, 1.0, 0.0, 1.0, 0.5, 1.0, 0.5, 1.0, 0.0, 0.499, 0.5, 1.0, 0.5, 1.0, 1.0, 0.499, 1.0, 0.0, 0.5, 0.499, 0.5, 0.499, 1.0, 0.0, 1.0, 0.0, 0.0, 0.499, 0.0, 0.499, 0.5, 0.0, 0.5, 0.499, 0.0, 1.0, 0.0, 1.0, 0.5, 0.499, 0.5, 1.0, 1.0, 0.499, 1.0, 0.499, 1.0, 1.0, 1.0, 0.499, 1.0, 0.0, 1.0, 0.0, 1.0, 0.499, 1.0, 0.499, 0.0, 1.0, 0.0, 1.0, 0.0, 0.499, 0.0, 1.0, 0.0, 1.0, 0.5, 1.0, 0.5, 1.0, 0.0])
me_plane.update()

# ---- objects
ob_light = bpy.data.objects.new('Light', light_light)
ob_camera = bpy.data.objects.new('Camera', cam_camera)
ob_cube = bpy.data.objects.new('Cube', me_cube_001)
ob_cube_001 = bpy.data.objects.new('Cube.001', me_cube_009)
ob_cube_003 = bpy.data.objects.new('Cube.003', me_cube_011)
ob_cube_004 = bpy.data.objects.new('Cube.004', me_cube_012)
ob_cube_005 = bpy.data.objects.new('Cube.005', me_cube_013)
ob_cube_006 = bpy.data.objects.new('Cube.006', me_cube_014)
ob_cube_007 = bpy.data.objects.new('Cube.007', me_cube_015)
ob_cube_009 = bpy.data.objects.new('Cube.009', me_cube_017)
ob_cube_010 = bpy.data.objects.new('Cube.010', me_cube_018)
ob_cube_011 = bpy.data.objects.new('Cube.011', me_cube_019)
ob_cube_012 = bpy.data.objects.new('Cube.012', me_cube_020)
ob_cube_013 = bpy.data.objects.new('Cube.013', me_cube_021)
ob_cube_015 = bpy.data.objects.new('Cube.015', me_cube_023)
ob_plane = bpy.data.objects.new('Plane', me_plane)

# ---- transforms, parenting, visibility, modifiers, constraints
ob_light.location = (4.076, 1.005, 5.904)
ob_light.rotation_euler = (0.6503, 0.05522, 1.866)
ob_light.lock_rotations_4d = False
ob_light.empty_display_type = 'ARROWS'
ob_light.color = (0.0, 0.0, 0.0, 0.0)
ob_light.lineart.crease_threshold = 0.0
ob_camera.location = (-8.385, -6.926, -3.358)
ob_camera.rotation_euler = (1.491, -3.142, -0.05968)
ob_camera.lock_rotations_4d = False
ob_camera.empty_display_type = 'ARROWS'
ob_camera.color = (0.0, 0.0, 0.0, 0.0)
ob_camera.display_type = 'WIRE'
ob_camera.lineart.crease_threshold = 0.0
ob_cube.location = (-6.18, -0.008189, -0.5926)
ob_cube.scale = (0.6885, 0.6885, 0.6885)
ob_cube_001.location = (-4.201, -0.03534, -0.7754)
ob_cube_001.scale = (0.6885, 0.6885, 0.6885)
ob_cube_003.location = (-11.53, -0.03534, -1.135)
ob_cube_003.rotation_euler = (0.0, -0.0, -3.073)
ob_cube_003.scale = (0.5023, 0.5023, 0.5023)
ob_cube_004.location = (-13.14, -7.937, -3.56)
ob_cube_004.rotation_euler = (0.0, -0.0, 1.878)
ob_cube_004.scale = (0.6885, 0.6885, 0.6885)
ob_cube_005.location = (-13.71, -6.043, -2.872)
ob_cube_005.rotation_euler = (0.0, -0.0, 1.878)
ob_cube_005.scale = (0.6885, 0.6885, 0.6885)
ob_cube_006.location = (-11.49, -13.03, -3.232)
ob_cube_006.rotation_euler = (0.0, -0.0, -1.195)
ob_cube_006.scale = (0.5023, 0.5023, 0.5023)
ob_cube_007.location = (-4.455, -0.9872, -1.404)
ob_cube_007.rotation_euler = (0.423, -0.02808, -3.079)
ob_cube_007.scale = (0.5023, 0.5023, 0.5023)
ob_cube_009.location = (-12.37, -6.281, -1.328)
ob_cube_010.location = (-5.399, -1.173, -0.9575)
ob_cube_010.rotation_euler = (0.6531, 0.2887, 3.511)
ob_cube_010.scale = (1.137, 1.137, 1.137)
ob_cube_011.location = (-5.22, -7.438, -1.237)
ob_cube_011.rotation_euler = (-0.0275, 0.5777, 3.269)
ob_cube_011.scale = (1.137, 1.137, 1.137)
ob_cube_012.location = (-19.15, -6.018, -1.78)
ob_cube_012.rotation_euler = (2.177, -0.1118, -0.2171)
ob_cube_013.location = (-19.37, 2.12, -1.536)
ob_cube_013.rotation_euler = (3.221, 0.1346, -0.2039)
ob_cube_015.location = (-5.084, -0.5637, 0.647)
ob_cube_015.scale = (0.1487, -0.0701, 4.319)
ob_plane.location = (-9.038, -0.9817, -0.9873)
ob_plane.scale = (10.89, 10.89, 10.89)

# ---- collection membership
col_collection.objects.link(ob_light)
col_collection.objects.link(ob_camera)
col_collection.objects.link(ob_cube)
col_collection.objects.link(ob_cube_001)
col_collection.objects.link(ob_cube_003)
col_collection.objects.link(ob_cube_004)
col_collection.objects.link(ob_cube_005)
col_collection.objects.link(ob_cube_006)
col_collection.objects.link(ob_cube_007)
col_collection.objects.link(ob_cube_009)
col_collection.objects.link(ob_cube_010)
col_collection.objects.link(ob_cube_011)
col_collection.objects.link(ob_cube_012)
col_collection.objects.link(ob_cube_013)
col_collection.objects.link(ob_cube_015)
col_collection.objects.link(ob_plane)

# ---- scene / render settings (as saved in the file)
scene.camera = ob_camera
scene.frame_start = 1; scene.frame_end = 250; scene.frame_set(85)
scene.render.engine = 'BLENDER_EEVEE_NEXT'
scene.cycles.sampling_pattern = 'TABULATED_SOBOL'
scene.cycles.use_light_tree = False
scene.view_settings.view_transform = 'Filmic'
bpy.context.view_layer.update()
